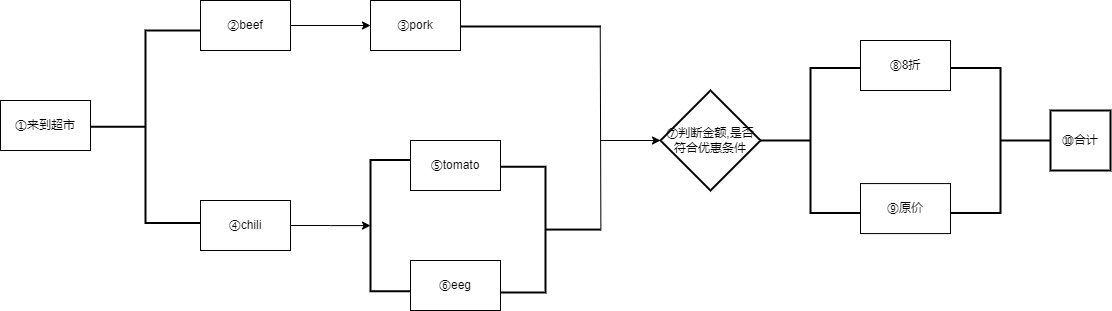

The diagram above was exported from draw.io. Its source (the exported page's mxGraphModel, read from the mxfile embedded in the PNG):
<mxGraphModel dx="1422" dy="762" grid="1" gridSize="10" guides="1" tooltips="1" connect="1" arrows="1" fold="1" page="1" pageScale="1" pageWidth="1169" pageHeight="827" math="0" shadow="0">
  <root>
    <mxCell id="0" />
    <mxCell id="1" parent="0" />
    <mxCell id="_Ii_PHqiRDh6sk9sqPnk-1" value="①来到超市" style="rounded=0;whiteSpace=wrap;html=1;" vertex="1" parent="1">
      <mxGeometry x="40" y="340" width="90" height="50" as="geometry" />
    </mxCell>
    <mxCell id="_Ii_PHqiRDh6sk9sqPnk-3" value="" style="strokeWidth=2;html=1;shape=mxgraph.flowchart.annotation_2;align=left;labelPosition=right;pointerEvents=1;" vertex="1" parent="1">
      <mxGeometry x="130" y="270" width="110" height="192.5" as="geometry" />
    </mxCell>
    <mxCell id="_Ii_PHqiRDh6sk9sqPnk-7" style="edgeStyle=orthogonalEdgeStyle;rounded=0;orthogonalLoop=1;jettySize=auto;html=1;entryX=0;entryY=0.5;entryDx=0;entryDy=0;" edge="1" parent="1" source="_Ii_PHqiRDh6sk9sqPnk-5" target="_Ii_PHqiRDh6sk9sqPnk-8">
      <mxGeometry relative="1" as="geometry">
        <mxPoint x="390" y="265" as="targetPoint" />
      </mxGeometry>
    </mxCell>
    <mxCell id="_Ii_PHqiRDh6sk9sqPnk-5" value="②beef" style="rounded=0;whiteSpace=wrap;html=1;" vertex="1" parent="1">
      <mxGeometry x="240" y="240" width="90" height="50" as="geometry" />
    </mxCell>
    <mxCell id="_Ii_PHqiRDh6sk9sqPnk-13" style="edgeStyle=orthogonalEdgeStyle;rounded=0;orthogonalLoop=1;jettySize=auto;html=1;" edge="1" parent="1" source="_Ii_PHqiRDh6sk9sqPnk-6" target="_Ii_PHqiRDh6sk9sqPnk-14">
      <mxGeometry relative="1" as="geometry">
        <mxPoint x="360" y="465" as="targetPoint" />
      </mxGeometry>
    </mxCell>
    <mxCell id="_Ii_PHqiRDh6sk9sqPnk-6" value="④chili" style="rounded=0;whiteSpace=wrap;html=1;" vertex="1" parent="1">
      <mxGeometry x="240" y="440" width="90" height="50" as="geometry" />
    </mxCell>
    <mxCell id="_Ii_PHqiRDh6sk9sqPnk-8" value="③pork" style="rounded=0;whiteSpace=wrap;html=1;" vertex="1" parent="1">
      <mxGeometry x="410" y="240" width="90" height="50" as="geometry" />
    </mxCell>
    <mxCell id="_Ii_PHqiRDh6sk9sqPnk-9" value="⑨原价" style="rounded=0;whiteSpace=wrap;html=1;" vertex="1" parent="1">
      <mxGeometry x="900" y="423.07" width="90" height="50" as="geometry" />
    </mxCell>
    <mxCell id="_Ii_PHqiRDh6sk9sqPnk-10" value="⑧8折" style="rounded=0;whiteSpace=wrap;html=1;" vertex="1" parent="1">
      <mxGeometry x="900" y="280" width="90" height="50" as="geometry" />
    </mxCell>
    <mxCell id="_Ii_PHqiRDh6sk9sqPnk-12" value="⑤tomato" style="rounded=0;whiteSpace=wrap;html=1;" vertex="1" parent="1">
      <mxGeometry x="450" y="380" width="90" height="50" as="geometry" />
    </mxCell>
    <mxCell id="_Ii_PHqiRDh6sk9sqPnk-14" value="" style="strokeWidth=2;html=1;shape=mxgraph.flowchart.annotation_1;align=left;pointerEvents=1;" vertex="1" parent="1">
      <mxGeometry x="410" y="399.38" width="40" height="131.25" as="geometry" />
    </mxCell>
    <mxCell id="_Ii_PHqiRDh6sk9sqPnk-15" value="" style="strokeWidth=2;html=1;shape=mxgraph.flowchart.annotation_1;align=left;pointerEvents=1;rotation=-180;" vertex="1" parent="1">
      <mxGeometry x="540" y="406.26" width="45" height="125.62" as="geometry" />
    </mxCell>
    <mxCell id="_Ii_PHqiRDh6sk9sqPnk-21" value="" style="line;strokeWidth=2;fillColor=none;align=left;verticalAlign=middle;spacingTop=-1;spacingLeft=3;spacingRight=3;rotatable=0;labelPosition=right;points=[];portConstraint=eastwest;fontSize=12;" vertex="1" parent="1">
      <mxGeometry x="500" y="262" width="140" height="8" as="geometry" />
    </mxCell>
    <mxCell id="_Ii_PHqiRDh6sk9sqPnk-22" value="" style="line;strokeWidth=2;fillColor=none;align=left;verticalAlign=middle;spacingTop=-1;spacingLeft=3;spacingRight=3;rotatable=0;labelPosition=right;points=[];portConstraint=eastwest;fontSize=12;" vertex="1" parent="1">
      <mxGeometry x="585" y="465.07" width="55" height="8" as="geometry" />
    </mxCell>
    <mxCell id="_Ii_PHqiRDh6sk9sqPnk-26" value="⑥eeg" style="rounded=0;whiteSpace=wrap;html=1;" vertex="1" parent="1">
      <mxGeometry x="450" y="500" width="90" height="50" as="geometry" />
    </mxCell>
    <mxCell id="_Ii_PHqiRDh6sk9sqPnk-29" value="" style="endArrow=none;html=1;exitX=1.007;exitY=0.613;exitDx=0;exitDy=0;exitPerimeter=0;entryX=0.998;entryY=0.387;entryDx=0;entryDy=0;entryPerimeter=0;" edge="1" parent="1" source="_Ii_PHqiRDh6sk9sqPnk-22" target="_Ii_PHqiRDh6sk9sqPnk-21">
      <mxGeometry width="50" height="50" relative="1" as="geometry">
        <mxPoint x="470" y="360" as="sourcePoint" />
        <mxPoint x="638" y="268" as="targetPoint" />
      </mxGeometry>
    </mxCell>
    <mxCell id="_Ii_PHqiRDh6sk9sqPnk-31" value="" style="endArrow=classic;html=1;" edge="1" parent="1" target="_Ii_PHqiRDh6sk9sqPnk-32">
      <mxGeometry width="50" height="50" relative="1" as="geometry">
        <mxPoint x="640" y="380" as="sourcePoint" />
        <mxPoint x="710" y="380" as="targetPoint" />
      </mxGeometry>
    </mxCell>
    <mxCell id="_Ii_PHqiRDh6sk9sqPnk-32" value="⑦判断金额,是否符合优惠条件" style="strokeWidth=2;html=1;shape=mxgraph.flowchart.decision;whiteSpace=wrap;" vertex="1" parent="1">
      <mxGeometry x="700" y="330" width="100" height="100" as="geometry" />
    </mxCell>
    <mxCell id="_Ii_PHqiRDh6sk9sqPnk-33" value="" style="strokeWidth=2;html=1;shape=mxgraph.flowchart.annotation_2;align=left;labelPosition=right;pointerEvents=1;" vertex="1" parent="1">
      <mxGeometry x="800" y="307.5" width="100" height="145" as="geometry" />
    </mxCell>
    <mxCell id="_Ii_PHqiRDh6sk9sqPnk-37" value="" style="strokeWidth=2;html=1;shape=mxgraph.flowchart.annotation_2;align=left;labelPosition=right;pointerEvents=1;rotation=-180;" vertex="1" parent="1">
      <mxGeometry x="990" y="307.5" width="100" height="145" as="geometry" />
    </mxCell>
    <mxCell id="_Ii_PHqiRDh6sk9sqPnk-38" value="⑩合计" style="rounded=0;whiteSpace=wrap;html=1;strokeWidth=2;" vertex="1" parent="1">
      <mxGeometry x="1090" y="350" width="60" height="60" as="geometry" />
    </mxCell>
  </root>
</mxGraphModel>